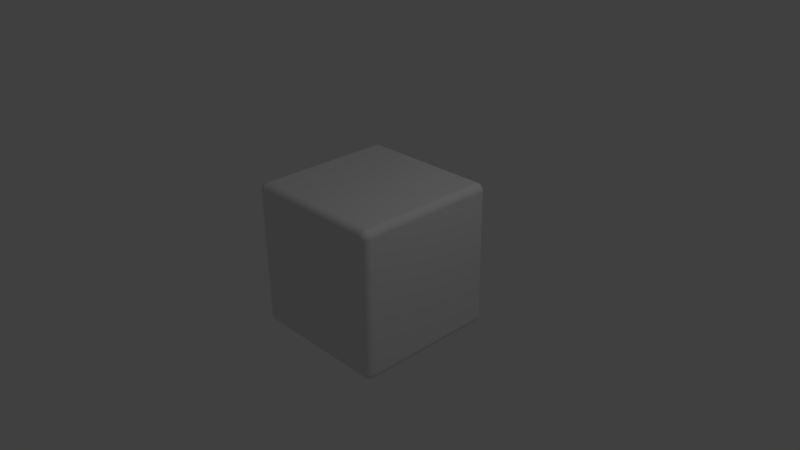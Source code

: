 # Source: RoundedCube.blend  (saved by Blender 2.77.0; exported with 4.5.12 LTS)
import bpy
from mathutils import Matrix  # noqa: F401  (used for matrix-valued properties, if any)

bpy.ops.wm.read_factory_settings(use_empty=True)
scene = bpy.context.scene
scene.name = 'Scene'

# ---- collections
col_collection_1 = bpy.data.collections.new('Collection 1'); scene.collection.children.link(col_collection_1)

# ---- materials (node trees are filled in below, after node groups)
mat_material = bpy.data.materials.new('Material')
mat_material.alpha_threshold = 0.0
mat_material.use_transparent_shadow = False
mat_material.roughness = 0.5
mat_material.line_color = (0.0, 0.0, 0.0, 1.0)

# ---- material node trees

# ---- world
world_world = bpy.data.worlds.new('World'); scene.world = world_world
world_world.color = (0.05088, 0.05088, 0.05088)
world_world.use_sun_shadow = False
world_world.sun_shadow_jitter_overblur = 0.0
world_world.cycles.sampling_method = 'MANUAL'

# ---- cameras
cam_camera = bpy.data.cameras.new('Camera')
cam_camera.clip_end = 100.0
cam_camera.lens = 35.0
cam_camera.sensor_width = 32.0
cam_camera.sensor_height = 18.0
cam_camera.ortho_scale = 7.314
cam_camera.dof.focus_distance = 0.0
cam_camera.dof.aperture_fstop = 128.0

# ---- lights
light_lamp = bpy.data.lights.new('Lamp', 'POINT')
light_lamp.transmission_factor = 0.0
light_lamp.cutoff_distance = 30.0
light_lamp.energy = 100.0
light_lamp.shadow_buffer_clip_start = 1.001
light_lamp.shadow_soft_size = 0.1
light_lamp.shadow_maximum_resolution = 0.006
light_lamp.use_absolute_resolution = True

# ---- meshes
me_cube = bpy.data.meshes.new('Cube')
me_cube.from_pydata([(1.0, 1.0, -1.0), (1.0, -1.0, -1.0), (-1.0, -1.0, -1.0), (-1.0, 1.0, -1.0), (1.0, 1.0, 1.0), (1.0, -1.0, 1.0), (-1.0, -1.0, 1.0), (-1.0, 1.0, 1.0)], [], [(0, 1, 2, 3), (4, 7, 6, 5), (0, 4, 5, 1), (1, 5, 6, 2), (2, 6, 7, 3), (4, 0, 3, 7)])
me_cube.materials.append(mat_material)
me_cube.use_remesh_preserve_volume = False
me_cube.use_remesh_preserve_attributes = False
me_cube.use_mirror_vertex_groups = False
me_cube.update()

# ---- objects
ob_cube = bpy.data.objects.new('Cube', me_cube)
ob_lamp = bpy.data.objects.new('Lamp', light_lamp)
ob_camera = bpy.data.objects.new('Camera', cam_camera)

# ---- transforms, parenting, visibility, modifiers, constraints
ob_cube.location = (0.0, 0.0, 0.0)
ob_cube.lock_rotations_4d = False
ob_cube.empty_display_type = 'ARROWS'
ob_cube.lineart.crease_threshold = 0.0
_m = ob_cube.modifiers.new('Bevel', 'BEVEL')
_m.segments = 20
_m.limit_method = 'NONE'
_m.spread = 0.0
ob_lamp.location = (4.076, 1.005, 5.904)
ob_lamp.rotation_euler = (0.6503, 0.05522, 1.866)
ob_lamp.lock_rotations_4d = False
ob_lamp.empty_display_type = 'ARROWS'
ob_lamp.color = (0.0, 0.0, 0.0, 0.0)
ob_lamp.lineart.crease_threshold = 0.0
ob_camera.location = (7.481, -6.508, 5.344)
ob_camera.rotation_euler = (1.109, 0.01082, 0.8149)
ob_camera.lock_rotations_4d = False
ob_camera.empty_display_type = 'ARROWS'
ob_camera.color = (0.0, 0.0, 0.0, 0.0)
ob_camera.display_type = 'WIRE'
ob_camera.lineart.crease_threshold = 0.0

# ---- collection membership
col_collection_1.objects.link(ob_cube)
col_collection_1.objects.link(ob_lamp)
col_collection_1.objects.link(ob_camera)

# ---- scene / render settings (as saved in the file)
scene.camera = ob_camera
scene.frame_start = 1; scene.frame_end = 250; scene.frame_set(1)
scene.render.engine = 'BLENDER_EEVEE_NEXT'
scene.render.resolution_percentage = 50
scene.render.dither_intensity = 0.0
scene.cycles.use_denoising = False
scene.cycles.samples = 128
scene.cycles.sampling_pattern = 'TABULATED_SOBOL'
scene.cycles.light_sampling_threshold = 0.0
scene.cycles.use_adaptive_sampling = False
scene.cycles.use_light_tree = False
scene.cycles.blur_glossy = 0.0
scene.cycles.sample_clamp_indirect = 0.0
scene.view_settings.view_transform = 'Standard'
bpy.context.view_layer.update()
